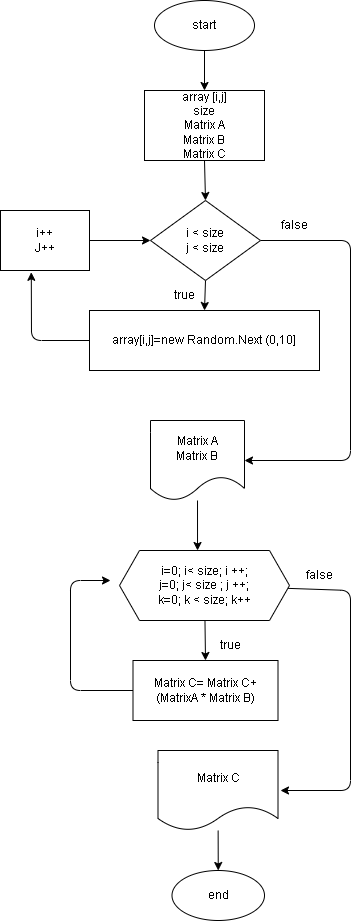

The diagram above was exported from draw.io. Its source (the exported page's mxGraphModel, read from the mxfile embedded in the PNG):
<mxGraphModel dx="1115" dy="461" grid="1" gridSize="10" guides="1" tooltips="1" connect="1" arrows="1" fold="1" page="1" pageScale="1" pageWidth="827" pageHeight="1169" math="0" shadow="0">
  <root>
    <mxCell id="0" />
    <mxCell id="1" parent="0" />
    <mxCell id="5" style="edgeStyle=none;html=1;exitX=0.5;exitY=1;exitDx=0;exitDy=0;entryX=0.5;entryY=0;entryDx=0;entryDy=0;" parent="1" source="2" target="3" edge="1">
      <mxGeometry relative="1" as="geometry" />
    </mxCell>
    <mxCell id="2" value="start" style="ellipse;whiteSpace=wrap;html=1;" parent="1" vertex="1">
      <mxGeometry x="324" y="10" width="100" height="50" as="geometry" />
    </mxCell>
    <mxCell id="6" style="edgeStyle=none;html=1;exitX=0.5;exitY=1;exitDx=0;exitDy=0;entryX=0.5;entryY=0;entryDx=0;entryDy=0;" parent="1" source="3" target="4" edge="1">
      <mxGeometry relative="1" as="geometry" />
    </mxCell>
    <mxCell id="3" value="array [i,j]&lt;br&gt;size&lt;br&gt;Matrix A&lt;br&gt;Matrix B&lt;br&gt;Matrix C" style="rounded=0;whiteSpace=wrap;html=1;" parent="1" vertex="1">
      <mxGeometry x="314" y="100" width="120" height="70" as="geometry" />
    </mxCell>
    <mxCell id="8" style="edgeStyle=none;html=1;exitX=0.5;exitY=1;exitDx=0;exitDy=0;entryX=0.5;entryY=0;entryDx=0;entryDy=0;" parent="1" source="4" target="7" edge="1">
      <mxGeometry relative="1" as="geometry" />
    </mxCell>
    <mxCell id="14" style="edgeStyle=none;html=1;entryX=1;entryY=0.5;entryDx=0;entryDy=0;" parent="1" source="4" target="13" edge="1">
      <mxGeometry relative="1" as="geometry">
        <Array as="points">
          <mxPoint x="520" y="250" />
          <mxPoint x="520" y="470" />
        </Array>
      </mxGeometry>
    </mxCell>
    <mxCell id="4" value="i &amp;lt; size&lt;br&gt;j &amp;lt; size" style="rhombus;whiteSpace=wrap;html=1;" parent="1" vertex="1">
      <mxGeometry x="320" y="210" width="110" height="80" as="geometry" />
    </mxCell>
    <mxCell id="12" style="edgeStyle=none;html=1;entryX=0.346;entryY=1.03;entryDx=0;entryDy=0;entryPerimeter=0;" parent="1" source="7" target="9" edge="1">
      <mxGeometry relative="1" as="geometry">
        <Array as="points">
          <mxPoint x="201" y="350" />
        </Array>
      </mxGeometry>
    </mxCell>
    <mxCell id="7" value="array[i,j]=new Random.Next (0,10]" style="rounded=0;whiteSpace=wrap;html=1;" parent="1" vertex="1">
      <mxGeometry x="259" y="320" width="230" height="60" as="geometry" />
    </mxCell>
    <mxCell id="11" style="edgeStyle=none;html=1;entryX=0;entryY=0.5;entryDx=0;entryDy=0;" parent="1" source="9" target="4" edge="1">
      <mxGeometry relative="1" as="geometry" />
    </mxCell>
    <mxCell id="9" value="i++&lt;br&gt;J++" style="rounded=0;whiteSpace=wrap;html=1;" parent="1" vertex="1">
      <mxGeometry x="170" y="220" width="89" height="60" as="geometry" />
    </mxCell>
    <mxCell id="25" style="edgeStyle=none;html=1;entryX=0.459;entryY=0;entryDx=0;entryDy=0;entryPerimeter=0;" parent="1" source="13" target="19" edge="1">
      <mxGeometry relative="1" as="geometry" />
    </mxCell>
    <mxCell id="13" value="Matrix A&lt;br&gt;Matrix B" style="shape=document;whiteSpace=wrap;html=1;boundedLbl=1;" parent="1" vertex="1">
      <mxGeometry x="320" y="430" width="94" height="80" as="geometry" />
    </mxCell>
    <mxCell id="15" value="true" style="text;html=1;strokeColor=none;fillColor=none;align=center;verticalAlign=middle;whiteSpace=wrap;rounded=0;" parent="1" vertex="1">
      <mxGeometry x="370" y="640" width="60" height="30" as="geometry" />
    </mxCell>
    <mxCell id="17" value="true" style="text;html=1;strokeColor=none;fillColor=none;align=center;verticalAlign=middle;whiteSpace=wrap;rounded=0;" parent="1" vertex="1">
      <mxGeometry x="324" y="290" width="60" height="30" as="geometry" />
    </mxCell>
    <mxCell id="18" value="false" style="text;html=1;strokeColor=none;fillColor=none;align=center;verticalAlign=middle;whiteSpace=wrap;rounded=0;" parent="1" vertex="1">
      <mxGeometry x="434" y="220" width="60" height="30" as="geometry" />
    </mxCell>
    <mxCell id="24" style="edgeStyle=none;html=1;entryX=0.5;entryY=0;entryDx=0;entryDy=0;" parent="1" source="19" target="20" edge="1">
      <mxGeometry relative="1" as="geometry" />
    </mxCell>
    <mxCell id="41" style="edgeStyle=none;html=1;" parent="1" source="19" edge="1">
      <mxGeometry relative="1" as="geometry">
        <mxPoint x="450" y="800" as="targetPoint" />
        <Array as="points">
          <mxPoint x="520" y="600" />
          <mxPoint x="520" y="800" />
        </Array>
      </mxGeometry>
    </mxCell>
    <mxCell id="19" value="i=0; i&amp;lt; size; i ++;&lt;br&gt;j=0; j&amp;lt; size ; j ++;&lt;br&gt;k=0; k &amp;lt; size; k++" style="shape=hexagon;perimeter=hexagonPerimeter2;whiteSpace=wrap;html=1;fixedSize=1;" parent="1" vertex="1">
      <mxGeometry x="289" y="560" width="170" height="70" as="geometry" />
    </mxCell>
    <mxCell id="46" style="edgeStyle=none;html=1;" edge="1" parent="1" source="20">
      <mxGeometry relative="1" as="geometry">
        <mxPoint x="280" y="590" as="targetPoint" />
        <Array as="points">
          <mxPoint x="240" y="700" />
          <mxPoint x="240" y="590" />
        </Array>
      </mxGeometry>
    </mxCell>
    <mxCell id="20" value="Matrix C= Matrix C+ (MatrixA * Matrix B)" style="rounded=0;whiteSpace=wrap;html=1;" parent="1" vertex="1">
      <mxGeometry x="302.5" y="670" width="145" height="60" as="geometry" />
    </mxCell>
    <mxCell id="43" style="edgeStyle=none;html=1;entryX=0.5;entryY=0;entryDx=0;entryDy=0;" parent="1" source="39" target="40" edge="1">
      <mxGeometry relative="1" as="geometry" />
    </mxCell>
    <mxCell id="39" value="Matrix C" style="shape=document;whiteSpace=wrap;html=1;boundedLbl=1;" parent="1" vertex="1">
      <mxGeometry x="327.5" y="760" width="120" height="80" as="geometry" />
    </mxCell>
    <mxCell id="40" value="end" style="ellipse;whiteSpace=wrap;html=1;" parent="1" vertex="1">
      <mxGeometry x="341.5" y="880" width="92.5" height="50" as="geometry" />
    </mxCell>
    <mxCell id="44" value="false" style="text;html=1;strokeColor=none;fillColor=none;align=center;verticalAlign=middle;whiteSpace=wrap;rounded=0;" parent="1" vertex="1">
      <mxGeometry x="459" y="570" width="60" height="30" as="geometry" />
    </mxCell>
  </root>
</mxGraphModel>